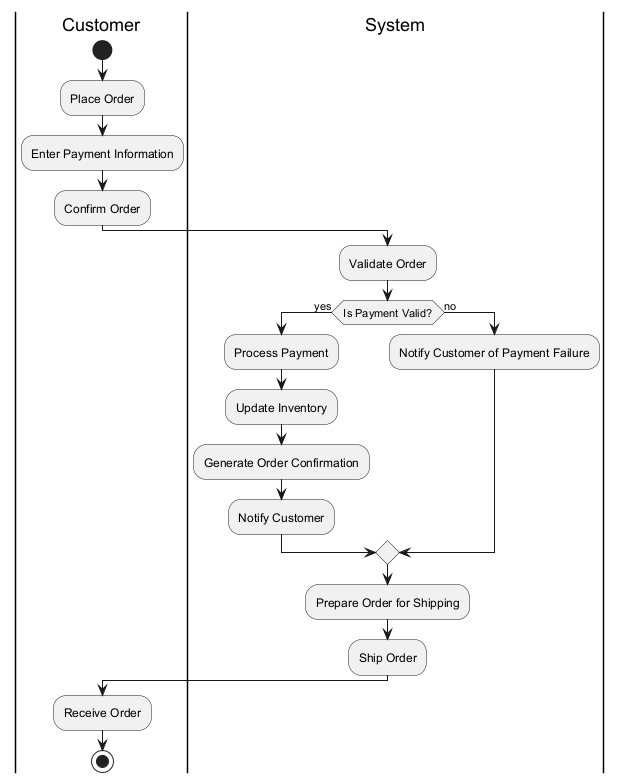

The diagram above was rendered by PlantUML. Its source (embedded in the PNG):
@startuml
|Customer|
start
:Place Order;
:Enter Payment Information;
:Confirm Order;

|System|
:Validate Order;
if (Is Payment Valid?) then (yes)
  :Process Payment;
  :Update Inventory;
  :Generate Order Confirmation;
  :Notify Customer;
else (no)
  :Notify Customer of Payment Failure;
endif

:Prepare Order for Shipping;
:Ship Order;

|Customer|
:Receive Order;

stop
@enduml